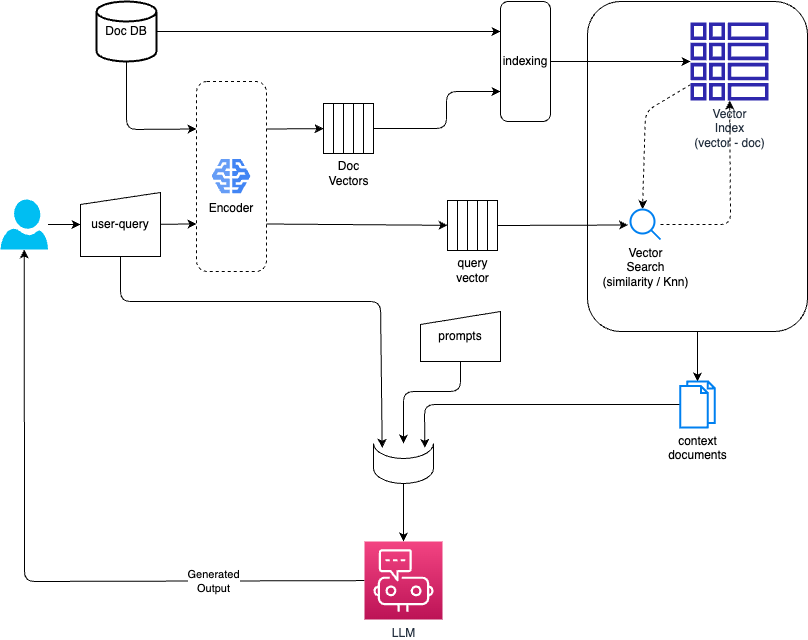

The diagram above was exported from draw.io. Its source (the exported page's mxGraphModel, read from the mxfile embedded in the PNG):
<mxGraphModel dx="851" dy="797" grid="1" gridSize="10" guides="1" tooltips="1" connect="1" arrows="1" fold="1" page="1" pageScale="1" pageWidth="827" pageHeight="1169" math="0" shadow="0">
  <root>
    <mxCell id="0" />
    <mxCell id="1" parent="0" />
    <mxCell id="81" style="edgeStyle=none;html=1;exitX=0.5;exitY=1;exitDx=0;exitDy=0;" edge="1" parent="1" source="74">
      <mxGeometry relative="1" as="geometry">
        <mxPoint x="717" y="390" as="targetPoint" />
      </mxGeometry>
    </mxCell>
    <mxCell id="74" value="" style="rounded=1;whiteSpace=wrap;html=1;" vertex="1" parent="1">
      <mxGeometry x="607" y="10" width="220" height="330" as="geometry" />
    </mxCell>
    <mxCell id="11" style="edgeStyle=none;html=1;entryX=0;entryY=0.25;entryDx=0;entryDy=0;" edge="1" parent="1" source="2" target="8">
      <mxGeometry relative="1" as="geometry">
        <Array as="points">
          <mxPoint x="146" y="138" />
        </Array>
      </mxGeometry>
    </mxCell>
    <mxCell id="12" style="edgeStyle=none;html=1;exitX=1;exitY=0.5;exitDx=0;exitDy=0;exitPerimeter=0;entryX=0;entryY=0.25;entryDx=0;entryDy=0;" edge="1" parent="1" source="2" target="3">
      <mxGeometry relative="1" as="geometry" />
    </mxCell>
    <mxCell id="2" value="Doc DB" style="strokeWidth=2;html=1;shape=mxgraph.flowchart.database;whiteSpace=wrap;" vertex="1" parent="1">
      <mxGeometry x="116" y="10" width="60" height="60" as="geometry" />
    </mxCell>
    <mxCell id="44" style="edgeStyle=none;html=1;exitX=1;exitY=0.5;exitDx=0;exitDy=0;" edge="1" parent="1" source="3" target="43">
      <mxGeometry relative="1" as="geometry" />
    </mxCell>
    <mxCell id="3" value="indexing" style="rounded=1;whiteSpace=wrap;html=1;" vertex="1" parent="1">
      <mxGeometry x="520" y="10" width="50" height="120" as="geometry" />
    </mxCell>
    <mxCell id="9" value="" style="group" vertex="1" connectable="0" parent="1">
      <mxGeometry x="216" y="90" width="70" height="190" as="geometry" />
    </mxCell>
    <mxCell id="8" value="" style="rounded=1;whiteSpace=wrap;html=1;dashed=1;" vertex="1" parent="9">
      <mxGeometry width="70" height="190" as="geometry" />
    </mxCell>
    <mxCell id="6" value="Encoder" style="editableCssRules=.*;shape=image;verticalLabelPosition=bottom;labelBackgroundColor=#ffffff;verticalAlign=top;aspect=fixed;imageAspect=0;image=data:image/svg+xml,(base64 omitted: 1048 chars);" vertex="1" parent="9">
      <mxGeometry x="15.56" y="77.5" width="38.89" height="35" as="geometry" />
    </mxCell>
    <mxCell id="32" value="" style="shape=table;html=1;whiteSpace=wrap;startSize=0;container=1;collapsible=0;childLayout=tableLayout;" vertex="1" parent="1">
      <mxGeometry x="343" y="112" width="50" height="50" as="geometry" />
    </mxCell>
    <mxCell id="33" value="" style="shape=tableRow;horizontal=0;startSize=0;swimlaneHead=0;swimlaneBody=0;top=0;left=0;bottom=0;right=0;collapsible=0;dropTarget=0;fillColor=none;points=[[0,0.5],[1,0.5]];portConstraint=eastwest;dashed=1;" vertex="1" parent="32">
      <mxGeometry width="50" height="50" as="geometry" />
    </mxCell>
    <mxCell id="34" value="" style="shape=partialRectangle;html=1;whiteSpace=wrap;connectable=0;fillColor=none;top=0;left=0;bottom=0;right=0;overflow=hidden;dashed=1;" vertex="1" parent="33">
      <mxGeometry width="10" height="50" as="geometry">
        <mxRectangle width="10" height="50" as="alternateBounds" />
      </mxGeometry>
    </mxCell>
    <mxCell id="35" style="shape=partialRectangle;html=1;whiteSpace=wrap;connectable=0;fillColor=none;top=0;left=0;bottom=0;right=0;overflow=hidden;dashed=1;" vertex="1" parent="33">
      <mxGeometry x="10" width="10" height="50" as="geometry">
        <mxRectangle width="10" height="50" as="alternateBounds" />
      </mxGeometry>
    </mxCell>
    <mxCell id="36" style="shape=partialRectangle;html=1;whiteSpace=wrap;connectable=0;fillColor=none;top=0;left=0;bottom=0;right=0;overflow=hidden;dashed=1;" vertex="1" parent="33">
      <mxGeometry x="20" width="10" height="50" as="geometry">
        <mxRectangle width="10" height="50" as="alternateBounds" />
      </mxGeometry>
    </mxCell>
    <mxCell id="37" style="shape=partialRectangle;html=1;whiteSpace=wrap;connectable=0;fillColor=none;top=0;left=0;bottom=0;right=0;overflow=hidden;dashed=1;" vertex="1" parent="33">
      <mxGeometry x="30" width="10" height="50" as="geometry">
        <mxRectangle width="10" height="50" as="alternateBounds" />
      </mxGeometry>
    </mxCell>
    <mxCell id="38" style="shape=partialRectangle;html=1;whiteSpace=wrap;connectable=0;fillColor=none;top=0;left=0;bottom=0;right=0;overflow=hidden;dashed=1;" vertex="1" parent="33">
      <mxGeometry x="40" width="10" height="50" as="geometry">
        <mxRectangle width="10" height="50" as="alternateBounds" />
      </mxGeometry>
    </mxCell>
    <mxCell id="39" value="Doc&lt;br&gt;Vectors" style="text;html=1;align=center;verticalAlign=middle;resizable=0;points=[];autosize=1;strokeColor=none;fillColor=none;" vertex="1" parent="1">
      <mxGeometry x="338" y="162" width="60" height="40" as="geometry" />
    </mxCell>
    <mxCell id="40" style="edgeStyle=none;html=1;exitX=1;exitY=0.25;exitDx=0;exitDy=0;" edge="1" parent="1" source="8" target="33">
      <mxGeometry relative="1" as="geometry" />
    </mxCell>
    <mxCell id="41" style="edgeStyle=none;html=1;exitX=1;exitY=0.5;exitDx=0;exitDy=0;entryX=0;entryY=0.75;entryDx=0;entryDy=0;" edge="1" parent="1" source="33" target="3">
      <mxGeometry relative="1" as="geometry">
        <Array as="points">
          <mxPoint x="466" y="137" />
          <mxPoint x="466" y="100" />
        </Array>
      </mxGeometry>
    </mxCell>
    <mxCell id="78" style="edgeStyle=none;html=1;entryX=0.4;entryY=-0.017;entryDx=0;entryDy=0;entryPerimeter=0;dashed=1;" edge="1" parent="1" source="43" target="46">
      <mxGeometry relative="1" as="geometry">
        <Array as="points">
          <mxPoint x="665" y="120" />
        </Array>
      </mxGeometry>
    </mxCell>
    <mxCell id="43" value="Vector&lt;br&gt;Index&lt;br&gt;(vector - doc)" style="sketch=0;outlineConnect=0;fontColor=#232F3E;gradientColor=none;fillColor=#2E27AD;strokeColor=none;dashed=0;verticalLabelPosition=bottom;verticalAlign=top;align=center;html=1;fontSize=12;fontStyle=0;aspect=fixed;pointerEvents=1;shape=mxgraph.aws4.global_secondary_index;" vertex="1" parent="1">
      <mxGeometry x="710" y="31" width="78" height="78" as="geometry" />
    </mxCell>
    <mxCell id="79" style="edgeStyle=none;html=1;strokeColor=none;" edge="1" parent="1" source="46" target="43">
      <mxGeometry relative="1" as="geometry">
        <Array as="points">
          <mxPoint x="750" y="233" />
        </Array>
      </mxGeometry>
    </mxCell>
    <mxCell id="80" style="edgeStyle=none;html=1;dashed=1;" edge="1" parent="1" source="46" target="43">
      <mxGeometry relative="1" as="geometry">
        <Array as="points">
          <mxPoint x="750" y="233" />
        </Array>
      </mxGeometry>
    </mxCell>
    <mxCell id="46" value="Vector&lt;br&gt;Search&lt;br&gt;(similarity / Knn)" style="html=1;verticalLabelPosition=bottom;align=center;labelBackgroundColor=#ffffff;verticalAlign=top;strokeWidth=2;strokeColor=#0080F0;shadow=0;dashed=0;shape=mxgraph.ios7.icons.looking_glass;" vertex="1" parent="1">
      <mxGeometry x="650" y="218" width="30" height="30" as="geometry" />
    </mxCell>
    <mxCell id="52" value="" style="edgeStyle=none;html=1;" edge="1" parent="1" source="47" target="48">
      <mxGeometry relative="1" as="geometry" />
    </mxCell>
    <mxCell id="47" value="" style="verticalLabelPosition=bottom;html=1;verticalAlign=top;align=center;strokeColor=none;fillColor=#00BEF2;shape=mxgraph.azure.user;" vertex="1" parent="1">
      <mxGeometry x="20" y="208" width="47.5" height="50" as="geometry" />
    </mxCell>
    <mxCell id="49" style="edgeStyle=none;html=1;entryX=0;entryY=0.75;entryDx=0;entryDy=0;" edge="1" parent="1" source="48" target="8">
      <mxGeometry relative="1" as="geometry" />
    </mxCell>
    <mxCell id="56" style="edgeStyle=none;html=1;exitX=0.5;exitY=1;exitDx=0;exitDy=0;entryX=0.145;entryY=0;entryDx=0;entryDy=4.35;entryPerimeter=0;" edge="1" parent="1" source="48" target="55">
      <mxGeometry relative="1" as="geometry">
        <Array as="points">
          <mxPoint x="140" y="310" />
          <mxPoint x="400" y="310" />
        </Array>
      </mxGeometry>
    </mxCell>
    <mxCell id="48" value="user-query" style="shape=manualInput;whiteSpace=wrap;html=1;size=12;" vertex="1" parent="1">
      <mxGeometry x="100" y="201" width="80" height="64" as="geometry" />
    </mxCell>
    <mxCell id="88" style="edgeStyle=none;html=1;entryX=0.5;entryY=0;entryDx=0;entryDy=0;entryPerimeter=0;" edge="1" parent="1" source="55" target="87">
      <mxGeometry relative="1" as="geometry" />
    </mxCell>
    <mxCell id="55" value="" style="shape=cylinder3;whiteSpace=wrap;html=1;boundedLbl=1;backgroundOutline=1;size=15;lid=0;" vertex="1" parent="1">
      <mxGeometry x="393" y="452" width="60" height="40" as="geometry" />
    </mxCell>
    <mxCell id="63" value="" style="shape=table;html=1;whiteSpace=wrap;startSize=0;container=1;collapsible=0;childLayout=tableLayout;" vertex="1" parent="1">
      <mxGeometry x="467" y="209" width="50" height="50" as="geometry" />
    </mxCell>
    <mxCell id="64" value="" style="shape=tableRow;horizontal=0;startSize=0;swimlaneHead=0;swimlaneBody=0;top=0;left=0;bottom=0;right=0;collapsible=0;dropTarget=0;fillColor=none;points=[[0,0.5],[1,0.5]];portConstraint=eastwest;dashed=1;" vertex="1" parent="63">
      <mxGeometry width="50" height="50" as="geometry" />
    </mxCell>
    <mxCell id="65" value="" style="shape=partialRectangle;html=1;whiteSpace=wrap;connectable=0;fillColor=none;top=0;left=0;bottom=0;right=0;overflow=hidden;dashed=1;" vertex="1" parent="64">
      <mxGeometry width="10" height="50" as="geometry">
        <mxRectangle width="10" height="50" as="alternateBounds" />
      </mxGeometry>
    </mxCell>
    <mxCell id="66" style="shape=partialRectangle;html=1;whiteSpace=wrap;connectable=0;fillColor=none;top=0;left=0;bottom=0;right=0;overflow=hidden;dashed=1;" vertex="1" parent="64">
      <mxGeometry x="10" width="10" height="50" as="geometry">
        <mxRectangle width="10" height="50" as="alternateBounds" />
      </mxGeometry>
    </mxCell>
    <mxCell id="67" style="shape=partialRectangle;html=1;whiteSpace=wrap;connectable=0;fillColor=none;top=0;left=0;bottom=0;right=0;overflow=hidden;dashed=1;" vertex="1" parent="64">
      <mxGeometry x="20" width="10" height="50" as="geometry">
        <mxRectangle width="10" height="50" as="alternateBounds" />
      </mxGeometry>
    </mxCell>
    <mxCell id="68" style="shape=partialRectangle;html=1;whiteSpace=wrap;connectable=0;fillColor=none;top=0;left=0;bottom=0;right=0;overflow=hidden;dashed=1;" vertex="1" parent="64">
      <mxGeometry x="30" width="10" height="50" as="geometry">
        <mxRectangle width="10" height="50" as="alternateBounds" />
      </mxGeometry>
    </mxCell>
    <mxCell id="69" style="shape=partialRectangle;html=1;whiteSpace=wrap;connectable=0;fillColor=none;top=0;left=0;bottom=0;right=0;overflow=hidden;dashed=1;" vertex="1" parent="64">
      <mxGeometry x="40" width="10" height="50" as="geometry">
        <mxRectangle width="10" height="50" as="alternateBounds" />
      </mxGeometry>
    </mxCell>
    <mxCell id="70" value="query&lt;br&gt;vector" style="text;html=1;align=center;verticalAlign=middle;resizable=0;points=[];autosize=1;strokeColor=none;fillColor=none;" vertex="1" parent="1">
      <mxGeometry x="462" y="259" width="60" height="40" as="geometry" />
    </mxCell>
    <mxCell id="71" style="edgeStyle=none;html=1;exitX=1;exitY=0.75;exitDx=0;exitDy=0;" edge="1" parent="1" source="8" target="64">
      <mxGeometry relative="1" as="geometry" />
    </mxCell>
    <mxCell id="72" style="edgeStyle=none;html=1;exitX=1;exitY=0.5;exitDx=0;exitDy=0;entryX=-0.083;entryY=0.517;entryDx=0;entryDy=0;entryPerimeter=0;" edge="1" parent="1" source="64" target="46">
      <mxGeometry relative="1" as="geometry" />
    </mxCell>
    <mxCell id="83" style="edgeStyle=none;html=1;entryX=0.855;entryY=0;entryDx=0;entryDy=4.35;entryPerimeter=0;" edge="1" parent="1" source="76" target="55">
      <mxGeometry relative="1" as="geometry">
        <Array as="points">
          <mxPoint x="444" y="413" />
        </Array>
      </mxGeometry>
    </mxCell>
    <mxCell id="76" value="context&lt;br&gt;documents" style="html=1;verticalLabelPosition=bottom;align=center;labelBackgroundColor=#ffffff;verticalAlign=top;strokeWidth=2;strokeColor=#0080F0;shadow=0;dashed=0;shape=mxgraph.ios7.icons.documents;" vertex="1" parent="1">
      <mxGeometry x="699.75" y="390" width="34.5" height="46" as="geometry" />
    </mxCell>
    <mxCell id="86" style="edgeStyle=none;html=1;exitX=0.5;exitY=1;exitDx=0;exitDy=0;entryX=0.5;entryY=0;entryDx=0;entryDy=0;entryPerimeter=0;" edge="1" parent="1" source="85" target="55">
      <mxGeometry relative="1" as="geometry">
        <Array as="points">
          <mxPoint x="480" y="400" />
          <mxPoint x="423" y="400" />
        </Array>
      </mxGeometry>
    </mxCell>
    <mxCell id="85" value="prompts" style="shape=manualInput;whiteSpace=wrap;html=1;size=13;" vertex="1" parent="1">
      <mxGeometry x="440" y="320" width="80" height="50" as="geometry" />
    </mxCell>
    <mxCell id="89" style="edgeStyle=none;html=1;entryX=0.5;entryY=1;entryDx=0;entryDy=0;entryPerimeter=0;" edge="1" parent="1" source="87" target="47">
      <mxGeometry relative="1" as="geometry">
        <Array as="points">
          <mxPoint x="44" y="590" />
        </Array>
      </mxGeometry>
    </mxCell>
    <mxCell id="90" value="Generated&lt;br&gt;Output" style="edgeLabel;html=1;align=center;verticalAlign=middle;resizable=0;points=[];" vertex="1" connectable="0" parent="89">
      <mxGeometry x="-0.5491" relative="1" as="geometry">
        <mxPoint as="offset" />
      </mxGeometry>
    </mxCell>
    <mxCell id="87" value="LLM" style="sketch=0;points=[[0,0,0],[0.25,0,0],[0.5,0,0],[0.75,0,0],[1,0,0],[0,1,0],[0.25,1,0],[0.5,1,0],[0.75,1,0],[1,1,0],[0,0.25,0],[0,0.5,0],[0,0.75,0],[1,0.25,0],[1,0.5,0],[1,0.75,0]];points=[[0,0,0],[0.25,0,0],[0.5,0,0],[0.75,0,0],[1,0,0],[0,1,0],[0.25,1,0],[0.5,1,0],[0.75,1,0],[1,1,0],[0,0.25,0],[0,0.5,0],[0,0.75,0],[1,0.25,0],[1,0.5,0],[1,0.75,0]];outlineConnect=0;fontColor=#232F3E;gradientColor=#F34482;gradientDirection=north;fillColor=#BC1356;strokeColor=#ffffff;dashed=0;verticalLabelPosition=bottom;verticalAlign=top;align=center;html=1;fontSize=12;fontStyle=0;aspect=fixed;shape=mxgraph.aws4.resourceIcon;resIcon=mxgraph.aws4.chatbot;" vertex="1" parent="1">
      <mxGeometry x="384" y="550" width="78" height="78" as="geometry" />
    </mxCell>
  </root>
</mxGraphModel>